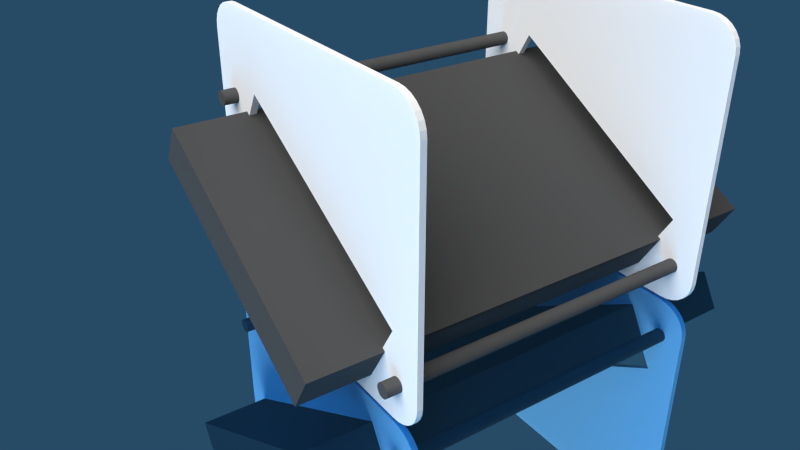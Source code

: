 # Source: phone_stand.blend  (saved by Blender 2.69.8; exported with 4.5.12 LTS)
import bpy
from mathutils import Matrix  # noqa: F401  (used for matrix-valued properties, if any)

bpy.ops.wm.read_factory_settings(use_empty=True)
scene = bpy.context.scene
scene.name = 'Scene'

# ---- collections
col_collection_1 = bpy.data.collections.new('Collection 1'); scene.collection.children.link(col_collection_1)

# ---- materials (node trees are filled in below, after node groups)
mat_material_004 = bpy.data.materials.new('Material.004')
mat_material_004.alpha_threshold = 0.0
mat_material_004.diffuse_color = (0.3534, 0.5011, 0.8, 1.0)
mat_material_004.roughness = 0.5
mat_material_004.line_color = (0.0, 0.0, 0.0, 1.0)
mat_material_003 = bpy.data.materials.new('Material.003')
mat_material_003.alpha_threshold = 0.0
mat_material_003.diffuse_color = (0.09084, 0.09084, 0.09084, 1.0)
mat_material_003.roughness = 0.5
mat_material_003.line_color = (0.0, 0.0, 0.0, 1.0)
mat_material_001 = bpy.data.materials.new('Material.001')
mat_material_001.alpha_threshold = 0.0
mat_material_001.diffuse_color = (0.0254, 0.05218, 0.07658, 1.0)
mat_material_001.roughness = 0.5
mat_material_001.line_color = (0.0, 0.0, 0.0, 1.0)
mat_material = bpy.data.materials.new('Material')
mat_material.alpha_threshold = 0.0
mat_material.diffuse_color = (0.07658, 0.07658, 0.07658, 1.0)
mat_material.roughness = 0.5
mat_material.line_color = (0.0, 0.0, 0.0, 1.0)
mat_material_002 = bpy.data.materials.new('Material.002')
mat_material_002.alpha_threshold = 0.0
mat_material_002.diffuse_color = (1.0, 1.0, 1.0, 1.0)
mat_material_002.roughness = 0.5
mat_material_002.line_color = (0.0, 0.0, 0.0, 1.0)

# ---- material node trees
mat_material_004.use_nodes = True; mat_material_004.node_tree.nodes.clear()
_N = mat_material_004.node_tree.nodes; _L = mat_material_004.node_tree.links
n0 = _N.new('ShaderNodeOutputMaterial'); n0.name = 'Material Output'; n0.location = (300, 300)
n1 = _N.new('ShaderNodeBsdfGlass'); n1.name = 'Glass BSDF'; n1.location = (100, 300)
n1.distribution = 'BECKMANN'
n1.inputs[0].default_value = (0.1225, 0.4224, 0.8, 1.0)
n1.inputs[2].default_value = 27.35
_L.new(n1.outputs[0], n0.inputs[0])
n0.is_active_output = True

# ---- world
world_world = bpy.data.worlds.new('World'); scene.world = world_world
world_world.color = (0.05088, 0.05088, 0.05088)
world_world.use_sun_shadow = False
world_world.sun_shadow_jitter_overblur = 0.0
world_world.cycles.sampling_method = 'MANUAL'
world_world.cycles.sample_map_resolution = 256

# ---- cameras
cam_camera = bpy.data.cameras.new('Camera')
cam_camera.lens = 35.0
cam_camera.sensor_width = 32.0
cam_camera.sensor_height = 18.0
cam_camera.ortho_scale = 7.314
cam_camera.dof.focus_distance = 0.0

# ---- lights
light_lamp = bpy.data.lights.new('Lamp', 'SUN')
light_lamp.transmission_factor = 0.0
light_lamp.cutoff_distance = 30.0
light_lamp.angle = 1.11
light_lamp.energy = 1.0
light_lamp.shadow_buffer_clip_start = 1.001
light_lamp.shadow_soft_size = 0.62
light_lamp.shadow_cascade_max_distance = 1000.0

# ---- meshes
me_plane_001 = bpy.data.meshes.new('Plane.001')
me_plane_001.from_pydata([(-1.0, -1.0, 0.0), (1.0, -1.0, 0.0), (-1.0, 1.0, 0.0), (1.0, 1.0, 0.0)], [], [(0, 1, 3, 2)])
me_plane_001.materials.append(mat_material_004)
me_plane_001.use_remesh_preserve_volume = False
me_plane_001.use_remesh_preserve_attributes = False
me_plane_001.use_mirror_vertex_groups = False
me_plane_001.update()
me_cylinder_002 = bpy.data.meshes.new('Cylinder.002')
me_cylinder_002.from_pydata([(0.0, 1.0, -1.0), (0.0, 1.0, 1.0), (0.1951, 0.9808, -1.0), (0.1951, 0.9808, 1.0), (0.3827, 0.9239, -1.0), (0.3827, 0.9239, 1.0), (0.5556, 0.8315, -1.0), (0.5556, 0.8315, 1.0), (0.7071, 0.7071, -1.0), (0.7071, 0.7071, 1.0), (0.8315, 0.5556, -1.0), (0.8315, 0.5556, 1.0), (0.9239, 0.3827, -1.0), (0.9239, 0.3827, 1.0), (0.9808, 0.1951, -1.0), (0.9808, 0.1951, 1.0), (1.0, 7.55e-08, -1.0), (1.0, 7.55e-08, 1.0), (0.9808, -0.1951, -1.0), (0.9808, -0.1951, 1.0), (0.9239, -0.3827, -1.0), (0.9239, -0.3827, 1.0), (0.8315, -0.5556, -1.0), (0.8315, -0.5556, 1.0), (0.7071, -0.7071, -1.0), (0.7071, -0.7071, 1.0), (0.5556, -0.8315, -1.0), (0.5556, -0.8315, 1.0), (0.3827, -0.9239, -1.0), (0.3827, -0.9239, 1.0), (0.1951, -0.9808, -1.0), (0.1951, -0.9808, 1.0), (-3.258e-07, -1.0, -1.0), (-3.258e-07, -1.0, 1.0), (-0.1951, -0.9808, -1.0), (-0.1951, -0.9808, 1.0), (-0.3827, -0.9239, -1.0), (-0.3827, -0.9239, 1.0), (-0.5556, -0.8315, -1.0), (-0.5556, -0.8315, 1.0), (-0.7071, -0.7071, -1.0), (-0.7071, -0.7071, 1.0), (-0.8315, -0.5556, -1.0), (-0.8315, -0.5556, 1.0), (-0.9239, -0.3827, -1.0), (-0.9239, -0.3827, 1.0), (-0.9808, -0.1951, -1.0), (-0.9808, -0.1951, 1.0), (-1.0, 9.656e-07, -1.0), (-1.0, 9.656e-07, 1.0), (-0.9808, 0.1951, -1.0), (-0.9808, 0.1951, 1.0), (-0.9239, 0.3827, -1.0), (-0.9239, 0.3827, 1.0), (-0.8315, 0.5556, -1.0), (-0.8315, 0.5556, 1.0), (-0.7071, 0.7071, -1.0), (-0.7071, 0.7071, 1.0), (-0.5556, 0.8315, -1.0), (-0.5556, 0.8315, 1.0), (-0.3827, 0.9239, -1.0), (-0.3827, 0.9239, 1.0), (-0.1951, 0.9808, -1.0), (-0.1951, 0.9808, 1.0)], [], [(0, 1, 3, 2), (2, 3, 5, 4), (4, 5, 7, 6), (6, 7, 9, 8), (8, 9, 11, 10), (10, 11, 13, 12), (12, 13, 15, 14), (14, 15, 17, 16), (16, 17, 19, 18), (18, 19, 21, 20), (20, 21, 23, 22), (22, 23, 25, 24), (24, 25, 27, 26), (26, 27, 29, 28), (28, 29, 31, 30), (30, 31, 33, 32), (32, 33, 35, 34), (34, 35, 37, 36), (36, 37, 39, 38), (38, 39, 41, 40), (40, 41, 43, 42), (42, 43, 45, 44), (44, 45, 47, 46), (46, 47, 49, 48), (48, 49, 51, 50), (50, 51, 53, 52), (52, 53, 55, 54), (54, 55, 57, 56), (56, 57, 59, 58), (58, 59, 61, 60), (3, 1, 63, 61, 59, 57, 55, 53, 51, 49, 47, 45, 43, 41, 39, 37, 35, 33, 31, 29, 27, 25, 23, 21, 19, 17, 15, 13, 11, 9, 7, 5), (62, 63, 1, 0), (60, 61, 63, 62), (0, 2, 4, 6, 8, 10, 12, 14, 16, 18, 20, 22, 24, 26, 28, 30, 32, 34, 36, 38, 40, 42, 44, 46, 48, 50, 52, 54, 56, 58, 60, 62)])
me_cylinder_002.materials.append(mat_material_003)
me_cylinder_002.use_remesh_preserve_volume = False
me_cylinder_002.use_remesh_preserve_attributes = False
me_cylinder_002.use_mirror_vertex_groups = False
me_cylinder_002.update()
me_cylinder = bpy.data.meshes.new('Cylinder')
me_cylinder.from_pydata([(0.0, 1.0, -1.0), (0.0, 1.0, 1.0), (0.1951, 0.9808, -1.0), (0.1951, 0.9808, 1.0), (0.3827, 0.9239, -1.0), (0.3827, 0.9239, 1.0), (0.5556, 0.8315, -1.0), (0.5556, 0.8315, 1.0), (0.7071, 0.7071, -1.0), (0.7071, 0.7071, 1.0), (0.8315, 0.5556, -1.0), (0.8315, 0.5556, 1.0), (0.9239, 0.3827, -1.0), (0.9239, 0.3827, 1.0), (0.9808, 0.1951, -1.0), (0.9808, 0.1951, 1.0), (1.0, 7.55e-08, -1.0), (1.0, 7.55e-08, 1.0), (0.9808, -0.1951, -1.0), (0.9808, -0.1951, 1.0), (0.9239, -0.3827, -1.0), (0.9239, -0.3827, 1.0), (0.8315, -0.5556, -1.0), (0.8315, -0.5556, 1.0), (0.7071, -0.7071, -1.0), (0.7071, -0.7071, 1.0), (0.5556, -0.8315, -1.0), (0.5556, -0.8315, 1.0), (0.3827, -0.9239, -1.0), (0.3827, -0.9239, 1.0), (0.1951, -0.9808, -1.0), (0.1951, -0.9808, 1.0), (-3.258e-07, -1.0, -1.0), (-3.258e-07, -1.0, 1.0), (-0.1951, -0.9808, -1.0), (-0.1951, -0.9808, 1.0), (-0.3827, -0.9239, -1.0), (-0.3827, -0.9239, 1.0), (-0.5556, -0.8315, -1.0), (-0.5556, -0.8315, 1.0), (-0.7071, -0.7071, -1.0), (-0.7071, -0.7071, 1.0), (-0.8315, -0.5556, -1.0), (-0.8315, -0.5556, 1.0), (-0.9239, -0.3827, -1.0), (-0.9239, -0.3827, 1.0), (-0.9808, -0.1951, -1.0), (-0.9808, -0.1951, 1.0), (-1.0, 9.656e-07, -1.0), (-1.0, 9.656e-07, 1.0), (-0.9808, 0.1951, -1.0), (-0.9808, 0.1951, 1.0), (-0.9239, 0.3827, -1.0), (-0.9239, 0.3827, 1.0), (-0.8315, 0.5556, -1.0), (-0.8315, 0.5556, 1.0), (-0.7071, 0.7071, -1.0), (-0.7071, 0.7071, 1.0), (-0.5556, 0.8315, -1.0), (-0.5556, 0.8315, 1.0), (-0.3827, 0.9239, -1.0), (-0.3827, 0.9239, 1.0), (-0.1951, 0.9808, -1.0), (-0.1951, 0.9808, 1.0)], [], [(0, 1, 3, 2), (2, 3, 5, 4), (4, 5, 7, 6), (6, 7, 9, 8), (8, 9, 11, 10), (10, 11, 13, 12), (12, 13, 15, 14), (14, 15, 17, 16), (16, 17, 19, 18), (18, 19, 21, 20), (20, 21, 23, 22), (22, 23, 25, 24), (24, 25, 27, 26), (26, 27, 29, 28), (28, 29, 31, 30), (30, 31, 33, 32), (32, 33, 35, 34), (34, 35, 37, 36), (36, 37, 39, 38), (38, 39, 41, 40), (40, 41, 43, 42), (42, 43, 45, 44), (44, 45, 47, 46), (46, 47, 49, 48), (48, 49, 51, 50), (50, 51, 53, 52), (52, 53, 55, 54), (54, 55, 57, 56), (56, 57, 59, 58), (58, 59, 61, 60), (3, 1, 63, 61, 59, 57, 55, 53, 51, 49, 47, 45, 43, 41, 39, 37, 35, 33, 31, 29, 27, 25, 23, 21, 19, 17, 15, 13, 11, 9, 7, 5), (62, 63, 1, 0), (60, 61, 63, 62), (0, 2, 4, 6, 8, 10, 12, 14, 16, 18, 20, 22, 24, 26, 28, 30, 32, 34, 36, 38, 40, 42, 44, 46, 48, 50, 52, 54, 56, 58, 60, 62)])
me_cylinder.materials.append(mat_material_003)
me_cylinder.use_remesh_preserve_volume = False
me_cylinder.use_remesh_preserve_attributes = False
me_cylinder.use_mirror_vertex_groups = False
me_cylinder.update()
me_cube_003 = bpy.data.meshes.new('Cube.003')
me_cube_003.from_pydata([(-1.0, -1.0, -1.0), (-1.0, 1.0, -1.0), (1.0, 1.0, -1.0), (1.0, -1.0, -1.0), (-1.0, -1.0, 1.0), (-1.0, 1.0, 1.0), (1.0, 1.0, 1.0), (1.0, -1.0, 1.0)], [], [(4, 5, 1, 0), (5, 6, 2, 1), (6, 7, 3, 2), (7, 4, 0, 3), (0, 1, 2, 3), (7, 6, 5, 4)])
me_cube_003.materials.append(mat_material_001)
me_cube_003.use_remesh_preserve_volume = False
me_cube_003.use_remesh_preserve_attributes = False
me_cube_003.use_mirror_vertex_groups = False
me_cube_003.update()
me_cube_002 = bpy.data.meshes.new('Cube.002')
me_cube_002.from_pydata([(-1.0, -1.0, -1.0), (-1.0, 1.0, -1.0), (1.0, 1.0, -1.0), (1.0, -1.0, -1.0), (-1.0, -1.0, 1.0), (-1.0, 1.0, 1.0), (1.0, 1.0, 1.0), (1.0, -1.0, 1.0)], [], [(4, 5, 1, 0), (5, 6, 2, 1), (6, 7, 3, 2), (7, 4, 0, 3), (0, 1, 2, 3), (7, 6, 5, 4)])
me_cube_002.materials.append(mat_material)
me_cube_002.use_remesh_preserve_volume = False
me_cube_002.use_remesh_preserve_attributes = False
me_cube_002.use_mirror_vertex_groups = False
me_cube_002.update()
me_plane = bpy.data.meshes.new('Plane')
me_plane.from_pydata([(-1.0, -1.0, 0.0), (1.0, -1.0, 0.0), (-1.0, 1.0, 0.0), (1.0, 1.0, 0.0)], [], [(0, 1, 3, 2)])
me_plane.use_remesh_preserve_volume = False
me_plane.use_remesh_preserve_attributes = False
me_plane.use_mirror_vertex_groups = False
me_plane.update()
me_cube_001 = bpy.data.meshes.new('Cube.001')
me_cube_001.from_pydata([(-1.0, -1.076, -1.0), (-1.0, 0.9235, -1.0), (1.0, 0.9235, -1.0), (1.0, -1.076, -1.0), (-1.0, -1.076, 1.0), (-1.0, 0.9235, 1.0), (1.0, 0.9235, 1.0), (1.0, -1.076, 1.0)], [], [(4, 5, 1, 0), (5, 6, 2, 1), (6, 7, 3, 2), (7, 4, 0, 3), (0, 1, 2, 3), (7, 6, 5, 4)])
me_cube_001.materials.append(mat_material_002)
me_cube_001.use_remesh_preserve_volume = False
me_cube_001.use_remesh_preserve_attributes = False
me_cube_001.use_mirror_vertex_groups = False
me_cube_001.update()

# ---- objects
ob_piano_appoggio = bpy.data.objects.new('Piano_appoggio', me_plane_001)
ob_vite_anteriore = bpy.data.objects.new('vite_anteriore', me_cylinder_002)
ob_vite_posteriore = bpy.data.objects.new('vite_posteriore', me_cylinder)
ob_phone_hole = bpy.data.objects.new('phone_hole', me_cube_003)
ob_phone = bpy.data.objects.new('phone', me_cube_002)
ob_plane = bpy.data.objects.new('Plane', me_plane)
ob_cube = bpy.data.objects.new('Cube', me_cube_001)
ob_lamp = bpy.data.objects.new('Lamp', light_lamp)
ob_camera = bpy.data.objects.new('Camera', cam_camera)

# ---- transforms, parenting, visibility, modifiers, constraints
ob_piano_appoggio.location = (50.33, -14.13, -40.48)
ob_piano_appoggio.rotation_euler = (0.0, 0.0, 0.7854)
ob_piano_appoggio.scale = (8000.0, 8000.0, 1.0)
ob_piano_appoggio.lineart.crease_threshold = 0.0
ob_vite_anteriore.location = (45.0, 34.51, -28.93)
ob_vite_anteriore.rotation_euler = (0.0, 1.571, 0.0)
ob_vite_anteriore.scale = (2.0, 2.0, 50.0)
ob_vite_anteriore.lineart.crease_threshold = 0.0
ob_vite_posteriore.location = (45.0, -39.73, -26.04)
ob_vite_posteriore.rotation_euler = (0.0, 1.571, 0.0)
ob_vite_posteriore.scale = (2.0, 2.0, 50.0)
ob_vite_posteriore.lineart.crease_threshold = 0.0
_m = ob_vite_posteriore.modifiers.new('Array', 'ARRAY')
_m.constant_offset_displace = (2.44, 33.0, 0.0)
_m.relative_offset_displace = (-10.5, 0.0, 0.0)
ob_phone_hole.location = (40.0, -0.8884, -3.242)
ob_phone_hole.rotation_euler = (-0.5236, 0.0, 0.0)
ob_phone_hole.scale = (71.0, 35.25, 6.0)
ob_phone_hole.hide_viewport = True
ob_phone_hole.hide_render = True
ob_phone_hole.lineart.crease_threshold = 0.0
ob_phone.location = (40.0, -5.0, -10.0)
ob_phone.rotation_euler = (-0.5236, 0.0, 0.0)
ob_phone.scale = (71.0, 36.5, 6.0)
ob_phone.lineart.crease_threshold = 0.0
ob_plane.location = (38.09, 0.0, 2.407)
ob_plane.rotation_euler = (-3.665, 0.0, 0.0)
ob_plane.scale = (100.0, 100.0, 1.0)
ob_plane.hide_viewport = True
ob_plane.hide_render = True
ob_plane.lineart.crease_threshold = 0.0
ob_cube.location = (0.0, 0.2224, 0.0)
ob_cube.scale = (1.0, 45.0, 40.0)
ob_cube.lineart.crease_threshold = 0.0
_m = ob_cube.modifiers.new('Array', 'ARRAY')
_m.use_constant_offset = True
_m.constant_offset_displace = (90.0, 0.0, 0.0)
_m.use_relative_offset = False
_m.relative_offset_displace = (90.0, 0.0, 0.0)
_m = ob_cube.modifiers.new('Boolean', 'BOOLEAN')
_m.object = ob_plane
_m.solver = 'FAST'
_m = ob_cube.modifiers.new('Bevel', 'BEVEL')
_m.width = 0.205
_m.width_pct = 0.205
_m.segments = 7
_m.limit_method = 'NONE'
_m.spread = 0.0
_m = ob_cube.modifiers.new('Boolean.001', 'BOOLEAN')
_m.object = ob_phone
_m.solver = 'FAST'
_m = ob_cube.modifiers.new('Boolean.002', 'BOOLEAN')
_m.object = ob_phone_hole
_m.solver = 'FAST'
ob_lamp.location = (394.4, -99.53, 58.21)
ob_lamp.rotation_euler = (0.6503, 0.05522, 1.866)
ob_lamp.scale = (6.32, 4.19, 5.19)
ob_lamp.lock_rotations_4d = False
ob_lamp.empty_display_type = 'ARROWS'
ob_lamp.color = (0.0, 0.0, 0.0, 0.0)
ob_lamp.lineart.crease_threshold = 0.0
ob_camera.location = (176.6, 161.3, 94.77)
ob_camera.rotation_euler = (1.071, -7.917e-05, 2.544)
ob_camera.scale = (1.0, 1.0, 1.0)
ob_camera.lock_rotations_4d = False
ob_camera.empty_display_type = 'ARROWS'
ob_camera.color = (0.0, 0.0, 0.0, 0.0)
ob_camera.display_type = 'WIRE'
ob_camera.lineart.crease_threshold = 0.0

# ---- collection membership
col_collection_1.objects.link(ob_piano_appoggio)
col_collection_1.objects.link(ob_vite_anteriore)
col_collection_1.objects.link(ob_vite_posteriore)
col_collection_1.objects.link(ob_phone_hole)
col_collection_1.objects.link(ob_phone)
col_collection_1.objects.link(ob_plane)
col_collection_1.objects.link(ob_cube)
col_collection_1.objects.link(ob_lamp)
col_collection_1.objects.link(ob_camera)

# ---- scene / render settings (as saved in the file)
scene.camera = ob_camera
scene.frame_start = 1; scene.frame_end = 250; scene.frame_set(1)
scene.render.engine = 'CYCLES'
scene.render.image_settings.file_format = 'JPEG'
scene.render.image_settings.color_mode = 'RGB'
scene.render.dither_intensity = 0.0
scene.cycles.use_denoising = False
scene.cycles.samples = 10
scene.cycles.sampling_pattern = 'TABULATED_SOBOL'
scene.cycles.light_sampling_threshold = 0.0
scene.cycles.use_adaptive_sampling = False
scene.cycles.use_light_tree = False
scene.cycles.blur_glossy = 0.0
scene.cycles.volume_bounces = 1
scene.cycles.pixel_filter_type = 'GAUSSIAN'
scene.cycles.sample_clamp_indirect = 0.0
scene.view_settings.view_transform = 'Standard'
scene.view_settings.exposure = 1.691
bpy.context.view_layer.update()
